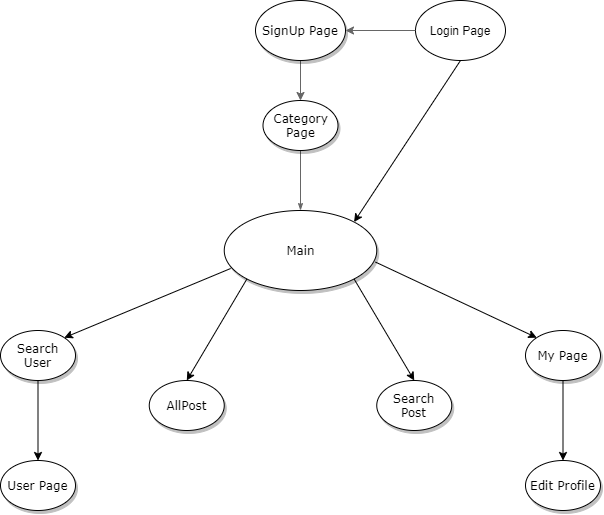

The diagram above was exported from draw.io. Its source (the exported page's mxGraphModel, read from the mxfile embedded in the PNG):
<mxGraphModel dx="1221" dy="578" grid="1" gridSize="10" guides="1" tooltips="1" connect="1" arrows="1" fold="1" page="1" pageScale="1" pageWidth="1100" pageHeight="850" background="#ffffff" math="0" shadow="0">
  <root>
    <mxCell id="0" />
    <mxCell id="1" parent="0" />
    <mxCell id="1ea317790d2ca983-12" style="edgeStyle=none;rounded=1;html=1;labelBackgroundColor=none;startArrow=none;startFill=0;startSize=5;endArrow=classicThin;endFill=1;endSize=5;jettySize=auto;orthogonalLoop=1;strokeColor=#B3B3B3;strokeWidth=1;fontFamily=Verdana;fontSize=12" parent="1" source="1ea317790d2ca983-1" target="1ea317790d2ca983-2" edge="1">
      <mxGeometry relative="1" as="geometry" />
    </mxCell>
    <mxCell id="7ZS2IIDJEFFQKaXnmcAB-5" value="" style="edgeStyle=orthogonalEdgeStyle;rounded=0;orthogonalLoop=1;jettySize=auto;html=1;fillColor=#f5f5f5;strokeColor=#666666;" edge="1" parent="1" source="1ea317790d2ca983-1" target="1ea317790d2ca983-2">
      <mxGeometry relative="1" as="geometry" />
    </mxCell>
    <mxCell id="1ea317790d2ca983-1" value="SignUp Page" style="ellipse;whiteSpace=wrap;html=1;rounded=0;shadow=1;comic=0;labelBackgroundColor=none;strokeWidth=1;fontFamily=Verdana;fontSize=12;align=center;" parent="1" vertex="1">
      <mxGeometry x="450" y="80" width="90" height="60" as="geometry" />
    </mxCell>
    <mxCell id="1ea317790d2ca983-21" value="" style="edgeStyle=none;rounded=1;html=1;labelBackgroundColor=none;startArrow=none;startFill=0;startSize=5;endArrow=classicThin;endFill=1;endSize=5;jettySize=auto;orthogonalLoop=1;strokeColor=#666666;strokeWidth=1;fontFamily=Verdana;fontSize=12;fillColor=#f5f5f5;" parent="1" source="1ea317790d2ca983-2" target="1ea317790d2ca983-7" edge="1">
      <mxGeometry relative="1" as="geometry" />
    </mxCell>
    <mxCell id="1ea317790d2ca983-2" value="&lt;span&gt;Category Page&lt;/span&gt;" style="ellipse;whiteSpace=wrap;html=1;rounded=0;shadow=1;comic=0;labelBackgroundColor=none;strokeWidth=1;fontFamily=Verdana;fontSize=12;align=center;" parent="1" vertex="1">
      <mxGeometry x="457.5" y="180" width="75" height="50" as="geometry" />
    </mxCell>
    <mxCell id="1ea317790d2ca983-5" value="&lt;span&gt;Search&lt;br&gt;Post&lt;br&gt;&lt;/span&gt;" style="ellipse;whiteSpace=wrap;html=1;rounded=0;shadow=1;comic=0;labelBackgroundColor=none;strokeWidth=1;fontFamily=Verdana;fontSize=12;align=center;" parent="1" vertex="1">
      <mxGeometry x="571.25" y="460" width="75" height="50" as="geometry" />
    </mxCell>
    <mxCell id="1ea317790d2ca983-7" value="&lt;span&gt;Main&lt;/span&gt;" style="ellipse;whiteSpace=wrap;html=1;rounded=0;shadow=1;comic=0;labelBackgroundColor=none;strokeWidth=1;fontFamily=Verdana;fontSize=12;align=center;" parent="1" vertex="1">
      <mxGeometry x="418.75" y="290" width="152.5" height="80" as="geometry" />
    </mxCell>
    <mxCell id="1ea317790d2ca983-10" value="&lt;span&gt;AllPost&lt;/span&gt;" style="ellipse;whiteSpace=wrap;html=1;rounded=0;shadow=1;comic=0;labelBackgroundColor=none;strokeWidth=1;fontFamily=Verdana;fontSize=12;align=center;" parent="1" vertex="1">
      <mxGeometry x="343.75" y="460" width="75" height="50" as="geometry" />
    </mxCell>
    <mxCell id="7ZS2IIDJEFFQKaXnmcAB-16" value="" style="edgeStyle=orthogonalEdgeStyle;rounded=0;orthogonalLoop=1;jettySize=auto;html=1;" edge="1" parent="1" source="1ea317790d2ca983-11" target="7ZS2IIDJEFFQKaXnmcAB-15">
      <mxGeometry relative="1" as="geometry" />
    </mxCell>
    <mxCell id="1ea317790d2ca983-11" value="&lt;span&gt;Search User&lt;/span&gt;" style="ellipse;whiteSpace=wrap;html=1;rounded=0;shadow=1;comic=0;labelBackgroundColor=none;strokeWidth=1;fontFamily=Verdana;fontSize=12;align=center;" parent="1" vertex="1">
      <mxGeometry x="195" y="410" width="75" height="50" as="geometry" />
    </mxCell>
    <mxCell id="7ZS2IIDJEFFQKaXnmcAB-2" value="Login Page" style="ellipse;whiteSpace=wrap;html=1;" vertex="1" parent="1">
      <mxGeometry x="610" y="80" width="90" height="60" as="geometry" />
    </mxCell>
    <mxCell id="7ZS2IIDJEFFQKaXnmcAB-4" value="" style="endArrow=classic;html=1;fillColor=#f5f5f5;strokeColor=#666666;exitX=0;exitY=0.5;exitDx=0;exitDy=0;" edge="1" parent="1" source="7ZS2IIDJEFFQKaXnmcAB-2" target="1ea317790d2ca983-1">
      <mxGeometry width="50" height="50" relative="1" as="geometry">
        <mxPoint x="570" y="110" as="sourcePoint" />
        <mxPoint x="550" y="230" as="targetPoint" />
      </mxGeometry>
    </mxCell>
    <mxCell id="7ZS2IIDJEFFQKaXnmcAB-6" value="" style="endArrow=classic;html=1;exitX=0.5;exitY=1;exitDx=0;exitDy=0;entryX=1;entryY=0;entryDx=0;entryDy=0;" edge="1" parent="1" source="7ZS2IIDJEFFQKaXnmcAB-2" target="1ea317790d2ca983-7">
      <mxGeometry width="50" height="50" relative="1" as="geometry">
        <mxPoint x="500" y="280" as="sourcePoint" />
        <mxPoint x="550" y="230" as="targetPoint" />
      </mxGeometry>
    </mxCell>
    <mxCell id="7ZS2IIDJEFFQKaXnmcAB-7" value="&lt;span&gt;My Page&lt;/span&gt;" style="ellipse;whiteSpace=wrap;html=1;rounded=0;shadow=1;comic=0;labelBackgroundColor=none;strokeWidth=1;fontFamily=Verdana;fontSize=12;align=center;" vertex="1" parent="1">
      <mxGeometry x="720" y="410" width="75" height="50" as="geometry" />
    </mxCell>
    <mxCell id="7ZS2IIDJEFFQKaXnmcAB-8" value="" style="endArrow=classic;html=1;exitX=0.992;exitY=0.645;exitDx=0;exitDy=0;exitPerimeter=0;entryX=0;entryY=0;entryDx=0;entryDy=0;" edge="1" parent="1" source="1ea317790d2ca983-7" target="7ZS2IIDJEFFQKaXnmcAB-7">
      <mxGeometry width="50" height="50" relative="1" as="geometry">
        <mxPoint x="560" y="400" as="sourcePoint" />
        <mxPoint x="610" y="350" as="targetPoint" />
      </mxGeometry>
    </mxCell>
    <mxCell id="7ZS2IIDJEFFQKaXnmcAB-9" value="" style="endArrow=classic;html=1;entryX=0.5;entryY=0;entryDx=0;entryDy=0;exitX=1;exitY=1;exitDx=0;exitDy=0;" edge="1" parent="1" source="1ea317790d2ca983-7" target="1ea317790d2ca983-5">
      <mxGeometry width="50" height="50" relative="1" as="geometry">
        <mxPoint x="500" y="370" as="sourcePoint" />
        <mxPoint x="550" y="320" as="targetPoint" />
      </mxGeometry>
    </mxCell>
    <mxCell id="7ZS2IIDJEFFQKaXnmcAB-10" value="" style="endArrow=classic;html=1;entryX=0.5;entryY=0;entryDx=0;entryDy=0;exitX=0;exitY=1;exitDx=0;exitDy=0;" edge="1" parent="1" source="1ea317790d2ca983-7" target="1ea317790d2ca983-10">
      <mxGeometry width="50" height="50" relative="1" as="geometry">
        <mxPoint x="420" y="400" as="sourcePoint" />
        <mxPoint x="470" y="350" as="targetPoint" />
      </mxGeometry>
    </mxCell>
    <mxCell id="7ZS2IIDJEFFQKaXnmcAB-11" value="" style="endArrow=classic;html=1;entryX=1;entryY=0;entryDx=0;entryDy=0;exitX=0.042;exitY=0.725;exitDx=0;exitDy=0;exitPerimeter=0;" edge="1" parent="1" source="1ea317790d2ca983-7" target="1ea317790d2ca983-11">
      <mxGeometry width="50" height="50" relative="1" as="geometry">
        <mxPoint x="370" y="390" as="sourcePoint" />
        <mxPoint x="420" y="340" as="targetPoint" />
      </mxGeometry>
    </mxCell>
    <mxCell id="7ZS2IIDJEFFQKaXnmcAB-13" value="&lt;span&gt;Edit Profile&lt;br&gt;&lt;/span&gt;" style="ellipse;whiteSpace=wrap;html=1;rounded=0;shadow=1;comic=0;labelBackgroundColor=none;strokeWidth=1;fontFamily=Verdana;fontSize=12;align=center;" vertex="1" parent="1">
      <mxGeometry x="720" y="540" width="75" height="50" as="geometry" />
    </mxCell>
    <mxCell id="7ZS2IIDJEFFQKaXnmcAB-14" value="" style="endArrow=classic;html=1;exitX=0.5;exitY=1;exitDx=0;exitDy=0;entryX=0.5;entryY=0;entryDx=0;entryDy=0;" edge="1" parent="1" source="7ZS2IIDJEFFQKaXnmcAB-7" target="7ZS2IIDJEFFQKaXnmcAB-13">
      <mxGeometry width="50" height="50" relative="1" as="geometry">
        <mxPoint x="500" y="470" as="sourcePoint" />
        <mxPoint x="550" y="420" as="targetPoint" />
      </mxGeometry>
    </mxCell>
    <mxCell id="7ZS2IIDJEFFQKaXnmcAB-15" value="&lt;span&gt;User Page&lt;/span&gt;" style="ellipse;whiteSpace=wrap;html=1;rounded=0;shadow=1;comic=0;labelBackgroundColor=none;strokeWidth=1;fontFamily=Verdana;fontSize=12;align=center;" vertex="1" parent="1">
      <mxGeometry x="195" y="540" width="75" height="50" as="geometry" />
    </mxCell>
  </root>
</mxGraphModel>